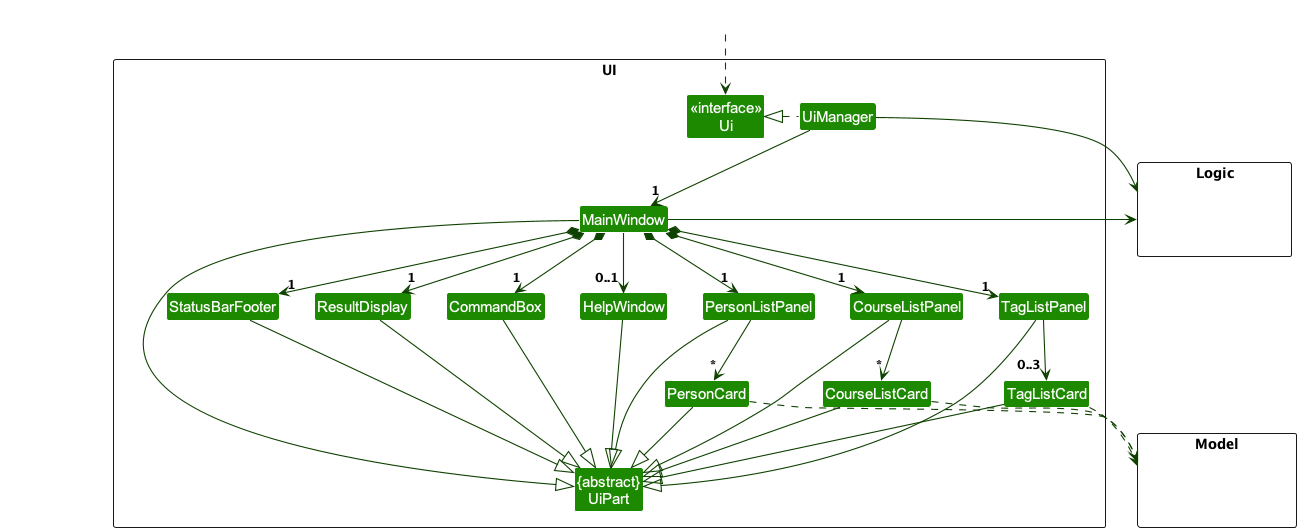

The diagram above was rendered by PlantUML. Its source (embedded in the PNG):
@startuml
!include style.puml
skinparam arrowThickness 1.1
skinparam arrowColor UI_COLOR_T4
skinparam classBackgroundColor UI_COLOR

package UI <<Rectangle>>{
Class "<<interface>>\nUi" as Ui
Class "{abstract}\nUiPart" as UiPart
Class UiManager
Class MainWindow
Class HelpWindow
Class ResultDisplay
Class PersonListPanel
Class PersonCard
Class CourseListPanel
Class CourseListCard
Class TagListPanel
Class TagListCard
Class StatusBarFooter
Class CommandBox
}

package Model <<Rectangle>> {
Class HiddenModel #FFFFFF
}

package Logic <<Rectangle>> {
Class HiddenLogic #FFFFFF
}

Class HiddenOutside #FFFFFF
HiddenOutside ..> Ui

UiManager .left.|> Ui
UiManager -down-> "1" MainWindow
MainWindow *-down->  "1" CommandBox
MainWindow *-down-> "1" ResultDisplay
MainWindow *-down-> "1" PersonListPanel
MainWindow *-down-> "1" CourseListPanel
MainWindow *-down-> "1" TagListPanel
MainWindow *-down-> "1" StatusBarFooter
MainWindow --> "0..1" HelpWindow

PersonListPanel -down-> "*" PersonCard
CourseListPanel -down-> "*" CourseListCard
TagListPanel -down-> "0..3" TagListCard

MainWindow -left-|> UiPart

ResultDisplay --|> UiPart
CommandBox --|> UiPart
PersonListPanel --|> UiPart
PersonCard --|> UiPart
CourseListPanel --|> UiPart
CourseListCard --|> UiPart
TagListPanel --|> UiPart
TagListCard --|> UiPart
StatusBarFooter --|> UiPart
HelpWindow --|> UiPart

PersonCard ..> Model
CourseListCard ..> Model
TagListCard ..> Model
UiManager -right-> Logic
MainWindow -left-> Logic

PersonListPanel -[hidden]left- HelpWindow
HelpWindow -[hidden]left- CommandBox
CommandBox -[hidden]left- ResultDisplay
ResultDisplay -[hidden]left- StatusBarFooter

MainWindow -[hidden]-|> UiPart
@enduml